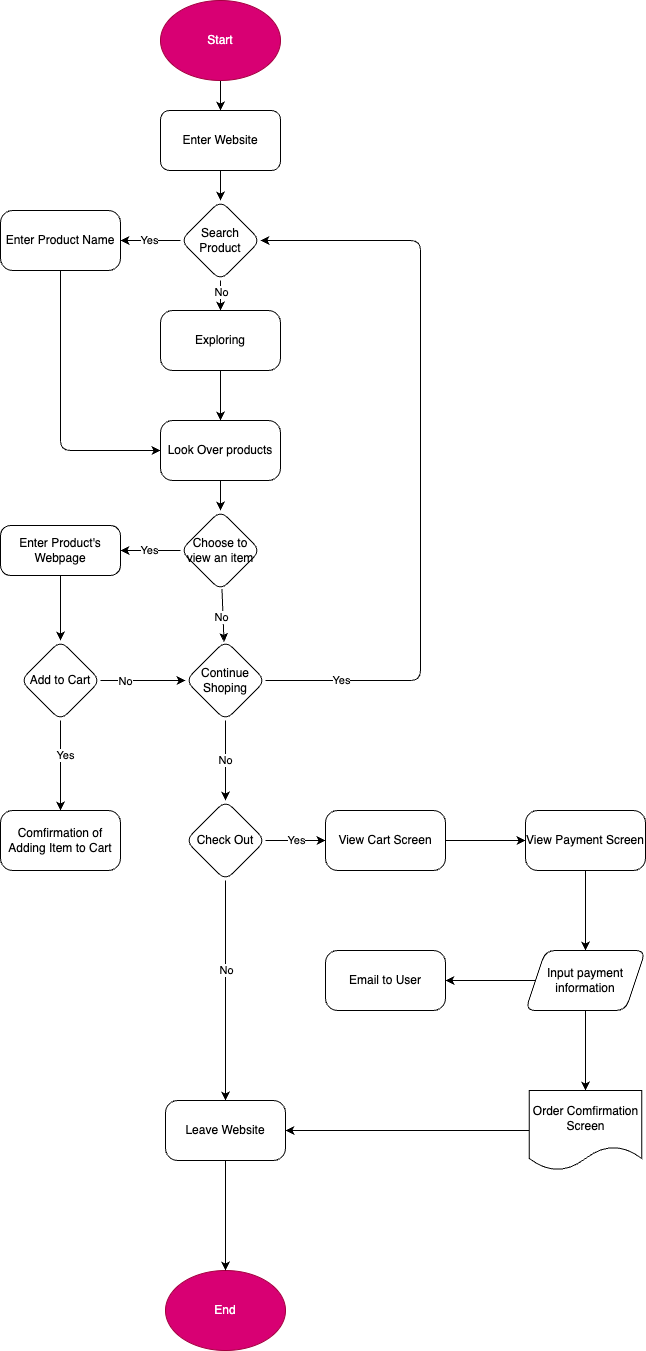

The diagram above was exported from draw.io. Its source (the exported page's mxGraphModel, read from the mxfile embedded in the PNG):
<mxGraphModel dx="728" dy="1114" grid="1" gridSize="10" guides="1" tooltips="1" connect="1" arrows="1" fold="1" page="1" pageScale="1" pageWidth="850" pageHeight="1100" math="0" shadow="0">
  <root>
    <mxCell id="0" />
    <mxCell id="1" parent="0" />
    <mxCell id="8" style="edgeStyle=none;html=1;exitX=0.5;exitY=1;exitDx=0;exitDy=0;entryX=0.5;entryY=0;entryDx=0;entryDy=0;" edge="1" parent="1" source="4" target="7">
      <mxGeometry relative="1" as="geometry" />
    </mxCell>
    <mxCell id="4" value="Start" style="ellipse;whiteSpace=wrap;html=1;fillColor=#d80073;fontColor=#ffffff;strokeColor=#A50040;" vertex="1" parent="1">
      <mxGeometry x="360" y="60" width="120" height="80" as="geometry" />
    </mxCell>
    <mxCell id="5" value="End" style="ellipse;whiteSpace=wrap;html=1;fillColor=#d80073;fontColor=#ffffff;strokeColor=#A50040;" vertex="1" parent="1">
      <mxGeometry x="365" y="1330" width="120" height="80" as="geometry" />
    </mxCell>
    <mxCell id="10" value="" style="edgeStyle=none;html=1;" edge="1" parent="1" source="7" target="9">
      <mxGeometry relative="1" as="geometry" />
    </mxCell>
    <mxCell id="7" value="Enter Website" style="rounded=1;whiteSpace=wrap;html=1;" vertex="1" parent="1">
      <mxGeometry x="360" y="170" width="120" height="60" as="geometry" />
    </mxCell>
    <mxCell id="12" value="" style="edgeStyle=none;html=1;" edge="1" parent="1" source="9" target="11">
      <mxGeometry relative="1" as="geometry" />
    </mxCell>
    <mxCell id="13" value="Yes" style="edgeStyle=none;html=1;" edge="1" parent="1" source="9" target="11">
      <mxGeometry relative="1" as="geometry" />
    </mxCell>
    <mxCell id="18" value="" style="edgeStyle=none;html=1;" edge="1" parent="1" source="9" target="17">
      <mxGeometry relative="1" as="geometry" />
    </mxCell>
    <mxCell id="19" value="No" style="edgeLabel;html=1;align=center;verticalAlign=middle;resizable=0;points=[];" vertex="1" connectable="0" parent="18">
      <mxGeometry x="-0.213" relative="1" as="geometry">
        <mxPoint as="offset" />
      </mxGeometry>
    </mxCell>
    <mxCell id="9" value="Search Product" style="rhombus;whiteSpace=wrap;html=1;rounded=1;arcSize=20;" vertex="1" parent="1">
      <mxGeometry x="380" y="260" width="80" height="80" as="geometry" />
    </mxCell>
    <mxCell id="44" style="edgeStyle=none;html=1;exitX=0.5;exitY=1;exitDx=0;exitDy=0;entryX=0;entryY=0.5;entryDx=0;entryDy=0;" edge="1" parent="1" source="11" target="20">
      <mxGeometry relative="1" as="geometry">
        <Array as="points">
          <mxPoint x="260" y="510" />
        </Array>
      </mxGeometry>
    </mxCell>
    <mxCell id="11" value="Enter Product Name" style="whiteSpace=wrap;html=1;rounded=1;arcSize=20;" vertex="1" parent="1">
      <mxGeometry x="200" y="270" width="120" height="60" as="geometry" />
    </mxCell>
    <mxCell id="21" value="" style="edgeStyle=none;html=1;" edge="1" parent="1" source="17" target="20">
      <mxGeometry relative="1" as="geometry" />
    </mxCell>
    <mxCell id="17" value="Exploring" style="whiteSpace=wrap;html=1;rounded=1;arcSize=20;" vertex="1" parent="1">
      <mxGeometry x="360" y="370" width="120" height="60" as="geometry" />
    </mxCell>
    <mxCell id="23" value="" style="edgeStyle=none;html=1;" edge="1" parent="1" source="20" target="22">
      <mxGeometry relative="1" as="geometry" />
    </mxCell>
    <mxCell id="20" value="Look Over products" style="whiteSpace=wrap;html=1;rounded=1;arcSize=20;" vertex="1" parent="1">
      <mxGeometry x="360" y="480" width="120" height="60" as="geometry" />
    </mxCell>
    <mxCell id="25" value="" style="edgeStyle=none;html=1;" edge="1" parent="1" source="22" target="24">
      <mxGeometry relative="1" as="geometry" />
    </mxCell>
    <mxCell id="26" value="No" style="edgeLabel;html=1;align=center;verticalAlign=middle;resizable=0;points=[];" vertex="1" connectable="0" parent="25">
      <mxGeometry x="0.0741" y="-1" relative="1" as="geometry">
        <mxPoint x="-1" as="offset" />
      </mxGeometry>
    </mxCell>
    <mxCell id="28" value="Yes" style="edgeStyle=none;html=1;" edge="1" parent="1" source="22" target="27">
      <mxGeometry relative="1" as="geometry" />
    </mxCell>
    <mxCell id="22" value="Choose to view an item" style="rhombus;whiteSpace=wrap;html=1;rounded=1;arcSize=20;" vertex="1" parent="1">
      <mxGeometry x="380" y="570" width="80" height="80" as="geometry" />
    </mxCell>
    <mxCell id="29" style="edgeStyle=none;html=1;entryX=1;entryY=0.5;entryDx=0;entryDy=0;exitX=1;exitY=0.5;exitDx=0;exitDy=0;" edge="1" parent="1" source="24" target="9">
      <mxGeometry relative="1" as="geometry">
        <mxPoint x="650" y="610" as="sourcePoint" />
        <Array as="points">
          <mxPoint x="620" y="740" />
          <mxPoint x="620" y="300" />
        </Array>
      </mxGeometry>
    </mxCell>
    <mxCell id="30" value="Yes" style="edgeLabel;html=1;align=center;verticalAlign=middle;resizable=0;points=[];" vertex="1" connectable="0" parent="29">
      <mxGeometry x="-0.3789" y="-2" relative="1" as="geometry">
        <mxPoint x="-82" y="79" as="offset" />
      </mxGeometry>
    </mxCell>
    <mxCell id="52" value="No" style="edgeStyle=none;html=1;exitX=0.5;exitY=1;exitDx=0;exitDy=0;entryX=0.5;entryY=0;entryDx=0;entryDy=0;" edge="1" parent="1" source="24" target="50">
      <mxGeometry relative="1" as="geometry" />
    </mxCell>
    <mxCell id="24" value="Continue Shoping" style="rhombus;whiteSpace=wrap;html=1;rounded=1;arcSize=20;" vertex="1" parent="1">
      <mxGeometry x="385" y="700" width="80" height="80" as="geometry" />
    </mxCell>
    <mxCell id="32" value="" style="edgeStyle=none;html=1;" edge="1" parent="1" source="27" target="31">
      <mxGeometry relative="1" as="geometry" />
    </mxCell>
    <mxCell id="27" value="Enter Product's Webpage" style="whiteSpace=wrap;html=1;rounded=1;arcSize=20;" vertex="1" parent="1">
      <mxGeometry x="200" y="585" width="120" height="50" as="geometry" />
    </mxCell>
    <mxCell id="35" value="" style="edgeStyle=none;html=1;" edge="1" parent="1" source="31" target="34">
      <mxGeometry relative="1" as="geometry" />
    </mxCell>
    <mxCell id="36" value="Yes" style="edgeLabel;html=1;align=center;verticalAlign=middle;resizable=0;points=[];" vertex="1" connectable="0" parent="35">
      <mxGeometry x="-0.2435" y="4" relative="1" as="geometry">
        <mxPoint as="offset" />
      </mxGeometry>
    </mxCell>
    <mxCell id="45" style="edgeStyle=none;html=1;exitX=1;exitY=0.5;exitDx=0;exitDy=0;entryX=0;entryY=0.5;entryDx=0;entryDy=0;" edge="1" parent="1" source="31" target="24">
      <mxGeometry relative="1" as="geometry" />
    </mxCell>
    <mxCell id="47" value="No" style="edgeLabel;html=1;align=center;verticalAlign=middle;resizable=0;points=[];" vertex="1" connectable="0" parent="45">
      <mxGeometry x="-0.4043" relative="1" as="geometry">
        <mxPoint x="-1" as="offset" />
      </mxGeometry>
    </mxCell>
    <mxCell id="31" value="Add to Cart" style="rhombus;whiteSpace=wrap;html=1;rounded=1;arcSize=20;" vertex="1" parent="1">
      <mxGeometry x="220" y="700" width="80" height="80" as="geometry" />
    </mxCell>
    <mxCell id="34" value="Comfirmation of Adding Item to Cart" style="whiteSpace=wrap;html=1;rounded=1;arcSize=20;" vertex="1" parent="1">
      <mxGeometry x="200" y="870" width="120" height="60" as="geometry" />
    </mxCell>
    <mxCell id="54" style="edgeStyle=none;html=1;exitX=0.5;exitY=1;exitDx=0;exitDy=0;entryX=0.5;entryY=0;entryDx=0;entryDy=0;" edge="1" parent="1" source="50" target="72">
      <mxGeometry relative="1" as="geometry">
        <mxPoint x="425" y="990" as="targetPoint" />
      </mxGeometry>
    </mxCell>
    <mxCell id="55" value="No" style="edgeLabel;html=1;align=center;verticalAlign=middle;resizable=0;points=[];" vertex="1" connectable="0" parent="54">
      <mxGeometry x="-0.1932" relative="1" as="geometry">
        <mxPoint y="1" as="offset" />
      </mxGeometry>
    </mxCell>
    <mxCell id="57" value="Yes" style="edgeStyle=none;html=1;" edge="1" parent="1" source="50" target="56">
      <mxGeometry relative="1" as="geometry" />
    </mxCell>
    <mxCell id="50" value="Check Out" style="rhombus;whiteSpace=wrap;html=1;rounded=1;arcSize=20;" vertex="1" parent="1">
      <mxGeometry x="385" y="860" width="80" height="80" as="geometry" />
    </mxCell>
    <mxCell id="59" value="" style="edgeStyle=none;html=1;" edge="1" parent="1" source="56" target="58">
      <mxGeometry relative="1" as="geometry" />
    </mxCell>
    <mxCell id="56" value="View Cart Screen" style="whiteSpace=wrap;html=1;rounded=1;arcSize=20;" vertex="1" parent="1">
      <mxGeometry x="525" y="870" width="120" height="60" as="geometry" />
    </mxCell>
    <mxCell id="63" value="" style="edgeStyle=none;html=1;" edge="1" parent="1" source="58" target="62">
      <mxGeometry relative="1" as="geometry" />
    </mxCell>
    <mxCell id="58" value="View Payment Screen&lt;br&gt;" style="whiteSpace=wrap;html=1;rounded=1;arcSize=20;" vertex="1" parent="1">
      <mxGeometry x="725" y="870" width="120" height="60" as="geometry" />
    </mxCell>
    <mxCell id="65" value="" style="edgeStyle=none;html=1;" edge="1" parent="1" source="62" target="64">
      <mxGeometry relative="1" as="geometry" />
    </mxCell>
    <mxCell id="67" value="" style="edgeStyle=none;html=1;" edge="1" parent="1" source="62" target="66">
      <mxGeometry relative="1" as="geometry" />
    </mxCell>
    <mxCell id="62" value="Input payment information" style="shape=parallelogram;perimeter=parallelogramPerimeter;whiteSpace=wrap;html=1;fixedSize=1;rounded=1;arcSize=20;" vertex="1" parent="1">
      <mxGeometry x="725" y="1010" width="120" height="60" as="geometry" />
    </mxCell>
    <mxCell id="73" value="" style="edgeStyle=none;html=1;" edge="1" parent="1" source="64" target="72">
      <mxGeometry relative="1" as="geometry" />
    </mxCell>
    <mxCell id="64" value="Order Comfirmation Screen" style="shape=document;whiteSpace=wrap;html=1;boundedLbl=1;rounded=1;arcSize=20;" vertex="1" parent="1">
      <mxGeometry x="728.75" y="1150" width="112.5" height="80" as="geometry" />
    </mxCell>
    <mxCell id="66" value="Email to User" style="whiteSpace=wrap;html=1;rounded=1;arcSize=20;" vertex="1" parent="1">
      <mxGeometry x="525" y="1010" width="120" height="60" as="geometry" />
    </mxCell>
    <mxCell id="77" style="edgeStyle=none;html=1;exitX=0.5;exitY=1;exitDx=0;exitDy=0;entryX=0.5;entryY=0;entryDx=0;entryDy=0;" edge="1" parent="1" source="72" target="5">
      <mxGeometry relative="1" as="geometry" />
    </mxCell>
    <mxCell id="72" value="Leave Website" style="whiteSpace=wrap;html=1;rounded=1;arcSize=20;" vertex="1" parent="1">
      <mxGeometry x="365" y="1160" width="120" height="60" as="geometry" />
    </mxCell>
  </root>
</mxGraphModel>